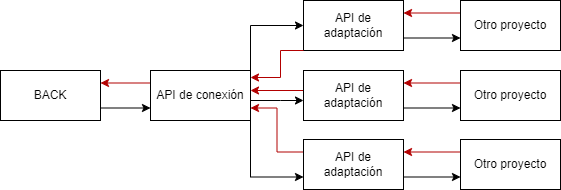

The diagram above was exported from draw.io. Its source (the exported page's mxGraphModel, read from the mxfile embedded in the PNG):
<mxGraphModel dx="880" dy="434" grid="1" gridSize="10" guides="1" tooltips="1" connect="1" arrows="1" fold="1" page="1" pageScale="1" pageWidth="827" pageHeight="1169" math="0" shadow="0">
  <root>
    <mxCell id="0" />
    <mxCell id="1" parent="0" />
    <mxCell id="I_xuZ1e7BSQa2UMLuVrl-3" style="edgeStyle=orthogonalEdgeStyle;rounded=0;orthogonalLoop=1;jettySize=auto;html=1;exitX=1;exitY=0.75;exitDx=0;exitDy=0;entryX=0;entryY=0.75;entryDx=0;entryDy=0;" edge="1" parent="1" source="I_xuZ1e7BSQa2UMLuVrl-1" target="I_xuZ1e7BSQa2UMLuVrl-2">
      <mxGeometry relative="1" as="geometry" />
    </mxCell>
    <mxCell id="I_xuZ1e7BSQa2UMLuVrl-1" value="BACK" style="rounded=0;whiteSpace=wrap;html=1;" vertex="1" parent="1">
      <mxGeometry x="130" y="190" width="100" height="50" as="geometry" />
    </mxCell>
    <mxCell id="I_xuZ1e7BSQa2UMLuVrl-12" style="edgeStyle=orthogonalEdgeStyle;rounded=0;orthogonalLoop=1;jettySize=auto;html=1;exitX=1;exitY=1;exitDx=0;exitDy=0;entryX=0;entryY=0.75;entryDx=0;entryDy=0;" edge="1" parent="1" source="I_xuZ1e7BSQa2UMLuVrl-2" target="I_xuZ1e7BSQa2UMLuVrl-7">
      <mxGeometry relative="1" as="geometry" />
    </mxCell>
    <mxCell id="I_xuZ1e7BSQa2UMLuVrl-15" style="edgeStyle=orthogonalEdgeStyle;rounded=0;orthogonalLoop=1;jettySize=auto;html=1;" edge="1" parent="1" source="I_xuZ1e7BSQa2UMLuVrl-2" target="I_xuZ1e7BSQa2UMLuVrl-5">
      <mxGeometry relative="1" as="geometry">
        <Array as="points">
          <mxPoint x="410" y="220" />
          <mxPoint x="410" y="220" />
        </Array>
      </mxGeometry>
    </mxCell>
    <mxCell id="I_xuZ1e7BSQa2UMLuVrl-16" style="edgeStyle=orthogonalEdgeStyle;rounded=0;orthogonalLoop=1;jettySize=auto;html=1;exitX=1;exitY=0;exitDx=0;exitDy=0;entryX=0;entryY=0.5;entryDx=0;entryDy=0;" edge="1" parent="1" source="I_xuZ1e7BSQa2UMLuVrl-2" target="I_xuZ1e7BSQa2UMLuVrl-6">
      <mxGeometry relative="1" as="geometry" />
    </mxCell>
    <mxCell id="I_xuZ1e7BSQa2UMLuVrl-25" style="edgeStyle=orthogonalEdgeStyle;rounded=0;orthogonalLoop=1;jettySize=auto;html=1;exitX=0;exitY=0.25;exitDx=0;exitDy=0;entryX=1;entryY=0.25;entryDx=0;entryDy=0;fillColor=#e51400;strokeColor=#B20000;" edge="1" parent="1" source="I_xuZ1e7BSQa2UMLuVrl-2" target="I_xuZ1e7BSQa2UMLuVrl-1">
      <mxGeometry relative="1" as="geometry" />
    </mxCell>
    <mxCell id="I_xuZ1e7BSQa2UMLuVrl-2" value="API de conexión" style="rounded=0;whiteSpace=wrap;html=1;" vertex="1" parent="1">
      <mxGeometry x="280" y="190" width="100" height="50" as="geometry" />
    </mxCell>
    <mxCell id="I_xuZ1e7BSQa2UMLuVrl-14" style="edgeStyle=orthogonalEdgeStyle;rounded=0;orthogonalLoop=1;jettySize=auto;html=1;exitX=0;exitY=0.5;exitDx=0;exitDy=0;fillColor=#e51400;strokeColor=#B20000;" edge="1" parent="1" source="I_xuZ1e7BSQa2UMLuVrl-5" target="I_xuZ1e7BSQa2UMLuVrl-2">
      <mxGeometry relative="1" as="geometry">
        <Array as="points">
          <mxPoint x="433" y="210" />
        </Array>
      </mxGeometry>
    </mxCell>
    <mxCell id="I_xuZ1e7BSQa2UMLuVrl-20" style="edgeStyle=orthogonalEdgeStyle;rounded=0;orthogonalLoop=1;jettySize=auto;html=1;exitX=1;exitY=0.75;exitDx=0;exitDy=0;entryX=0;entryY=0.75;entryDx=0;entryDy=0;" edge="1" parent="1" source="I_xuZ1e7BSQa2UMLuVrl-5" target="I_xuZ1e7BSQa2UMLuVrl-9">
      <mxGeometry relative="1" as="geometry" />
    </mxCell>
    <mxCell id="I_xuZ1e7BSQa2UMLuVrl-5" value="API de adaptación" style="rounded=0;whiteSpace=wrap;html=1;" vertex="1" parent="1">
      <mxGeometry x="433" y="190" width="100" height="50" as="geometry" />
    </mxCell>
    <mxCell id="I_xuZ1e7BSQa2UMLuVrl-19" style="edgeStyle=orthogonalEdgeStyle;rounded=0;orthogonalLoop=1;jettySize=auto;html=1;exitX=1;exitY=0.75;exitDx=0;exitDy=0;entryX=0;entryY=0.75;entryDx=0;entryDy=0;" edge="1" parent="1" source="I_xuZ1e7BSQa2UMLuVrl-6" target="I_xuZ1e7BSQa2UMLuVrl-10">
      <mxGeometry relative="1" as="geometry" />
    </mxCell>
    <mxCell id="I_xuZ1e7BSQa2UMLuVrl-6" value="API de adaptación" style="rounded=0;whiteSpace=wrap;html=1;" vertex="1" parent="1">
      <mxGeometry x="433" y="120" width="100" height="50" as="geometry" />
    </mxCell>
    <mxCell id="I_xuZ1e7BSQa2UMLuVrl-13" style="edgeStyle=orthogonalEdgeStyle;rounded=0;orthogonalLoop=1;jettySize=auto;html=1;exitX=0;exitY=0.25;exitDx=0;exitDy=0;entryX=1;entryY=0.75;entryDx=0;entryDy=0;fillColor=#e51400;strokeColor=#B20000;" edge="1" parent="1" source="I_xuZ1e7BSQa2UMLuVrl-7" target="I_xuZ1e7BSQa2UMLuVrl-2">
      <mxGeometry relative="1" as="geometry" />
    </mxCell>
    <mxCell id="I_xuZ1e7BSQa2UMLuVrl-21" style="edgeStyle=orthogonalEdgeStyle;rounded=0;orthogonalLoop=1;jettySize=auto;html=1;exitX=1;exitY=0.75;exitDx=0;exitDy=0;entryX=0;entryY=0.75;entryDx=0;entryDy=0;" edge="1" parent="1" source="I_xuZ1e7BSQa2UMLuVrl-7" target="I_xuZ1e7BSQa2UMLuVrl-11">
      <mxGeometry relative="1" as="geometry" />
    </mxCell>
    <mxCell id="I_xuZ1e7BSQa2UMLuVrl-7" value="API de adaptación" style="rounded=0;whiteSpace=wrap;html=1;" vertex="1" parent="1">
      <mxGeometry x="433" y="259" width="100" height="50" as="geometry" />
    </mxCell>
    <mxCell id="I_xuZ1e7BSQa2UMLuVrl-23" style="edgeStyle=orthogonalEdgeStyle;rounded=0;orthogonalLoop=1;jettySize=auto;html=1;exitX=0;exitY=0.25;exitDx=0;exitDy=0;entryX=1;entryY=0.25;entryDx=0;entryDy=0;fillColor=#e51400;strokeColor=#B20000;" edge="1" parent="1" source="I_xuZ1e7BSQa2UMLuVrl-9" target="I_xuZ1e7BSQa2UMLuVrl-5">
      <mxGeometry relative="1" as="geometry" />
    </mxCell>
    <mxCell id="I_xuZ1e7BSQa2UMLuVrl-9" value="Otro proyecto" style="rounded=0;whiteSpace=wrap;html=1;" vertex="1" parent="1">
      <mxGeometry x="590" y="190" width="100" height="50" as="geometry" />
    </mxCell>
    <mxCell id="I_xuZ1e7BSQa2UMLuVrl-22" style="edgeStyle=orthogonalEdgeStyle;rounded=0;orthogonalLoop=1;jettySize=auto;html=1;exitX=0;exitY=0.25;exitDx=0;exitDy=0;entryX=1;entryY=0.25;entryDx=0;entryDy=0;fillColor=#e51400;strokeColor=#B20000;" edge="1" parent="1" source="I_xuZ1e7BSQa2UMLuVrl-10" target="I_xuZ1e7BSQa2UMLuVrl-6">
      <mxGeometry relative="1" as="geometry" />
    </mxCell>
    <mxCell id="I_xuZ1e7BSQa2UMLuVrl-10" value="Otro proyecto" style="rounded=0;whiteSpace=wrap;html=1;" vertex="1" parent="1">
      <mxGeometry x="590" y="120" width="100" height="50" as="geometry" />
    </mxCell>
    <mxCell id="I_xuZ1e7BSQa2UMLuVrl-24" style="edgeStyle=orthogonalEdgeStyle;rounded=0;orthogonalLoop=1;jettySize=auto;html=1;exitX=0;exitY=0.25;exitDx=0;exitDy=0;entryX=1;entryY=0.25;entryDx=0;entryDy=0;fillColor=#e51400;strokeColor=#B20000;" edge="1" parent="1" source="I_xuZ1e7BSQa2UMLuVrl-11" target="I_xuZ1e7BSQa2UMLuVrl-7">
      <mxGeometry relative="1" as="geometry" />
    </mxCell>
    <mxCell id="I_xuZ1e7BSQa2UMLuVrl-11" value="Otro proyecto" style="rounded=0;whiteSpace=wrap;html=1;" vertex="1" parent="1">
      <mxGeometry x="590" y="259" width="100" height="50" as="geometry" />
    </mxCell>
    <mxCell id="I_xuZ1e7BSQa2UMLuVrl-18" style="edgeStyle=orthogonalEdgeStyle;rounded=0;orthogonalLoop=1;jettySize=auto;html=1;exitX=0;exitY=1;exitDx=0;exitDy=0;entryX=1;entryY=0.14;entryDx=0;entryDy=0;entryPerimeter=0;fillColor=#e51400;strokeColor=#B20000;" edge="1" parent="1" source="I_xuZ1e7BSQa2UMLuVrl-6" target="I_xuZ1e7BSQa2UMLuVrl-2">
      <mxGeometry relative="1" as="geometry">
        <Array as="points">
          <mxPoint x="410" y="170" />
          <mxPoint x="410" y="197" />
        </Array>
      </mxGeometry>
    </mxCell>
  </root>
</mxGraphModel>